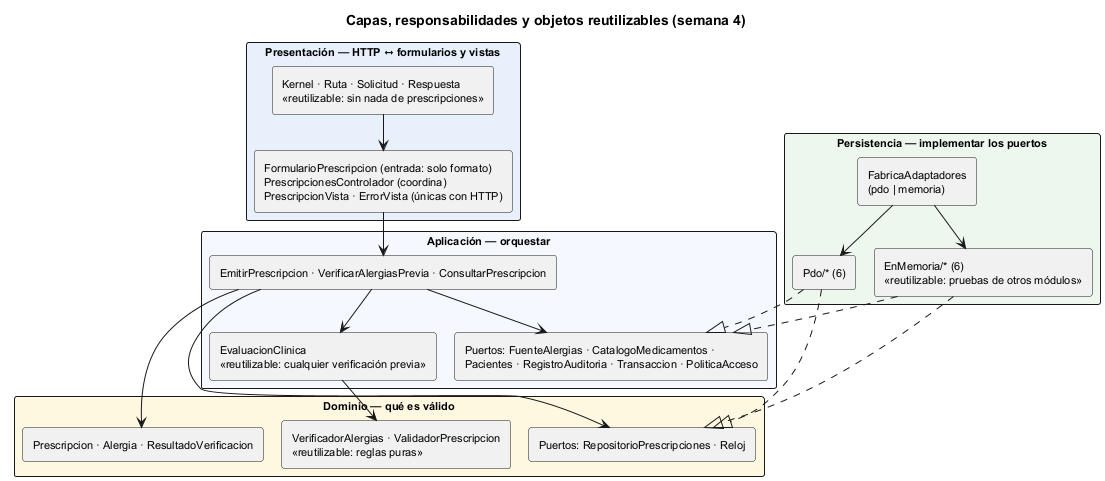

The diagram above was rendered by PlantUML. Its source (embedded in the PNG):
@startuml semana-04-capas
!pragma layout smetana
title Capas, responsabilidades y objetos reutilizables (semana 4)
skinparam defaultFontSize 11
skinparam packageStyle rectangle

package "Presentación — HTTP ↔ formularios y vistas" #E8F0FB {
  rectangle "Kernel · Ruta · Solicitud · Respuesta\n<<reutilizable: sin nada de prescripciones>>" as K
  rectangle "FormularioPrescripcion (entrada: solo formato)\nPrescripcionesControlador (coordina)\nPrescripcionVista · ErrorVista (únicas con HTTP)" as MVC
}
package "Aplicación — orquestar" #F5F9FF {
  rectangle "EmitirPrescripcion · VerificarAlergiasPrevia · ConsultarPrescripcion" as CU
  rectangle "EvaluacionClinica\n<<reutilizable: cualquier verificación previa>>" as EV
  rectangle "Puertos: FuenteAlergias · CatalogoMedicamentos ·\nPacientes · RegistroAuditoria · Transaccion · PoliticaAcceso" as PA
}
package "Dominio — qué es válido" #FFF8E1 {
  rectangle "VerificadorAlergias · ValidadorPrescripcion\n<<reutilizable: reglas puras>>" as REG
  rectangle "Prescripcion · Alergia · ResultadoVerificacion" as MOD
  rectangle "Puertos: RepositorioPrescripciones · Reloj" as PD
}
package "Persistencia — implementar los puertos" #EEF7EE {
  rectangle "Pdo/* (6)" as PDO
  rectangle "EnMemoria/* (6)\n<<reutilizable: pruebas de otros módulos>>" as MEM
  rectangle "FabricaAdaptadores\n(pdo | memoria)" as FAB
}

K --> MVC
MVC --> CU
CU --> EV
CU --> PA
CU --> PD
EV --> REG
CU --> MOD
PDO ..|> PA
PDO ..|> PD
MEM ..|> PA
MEM ..|> PD
FAB --> PDO
FAB --> MEM
@enduml